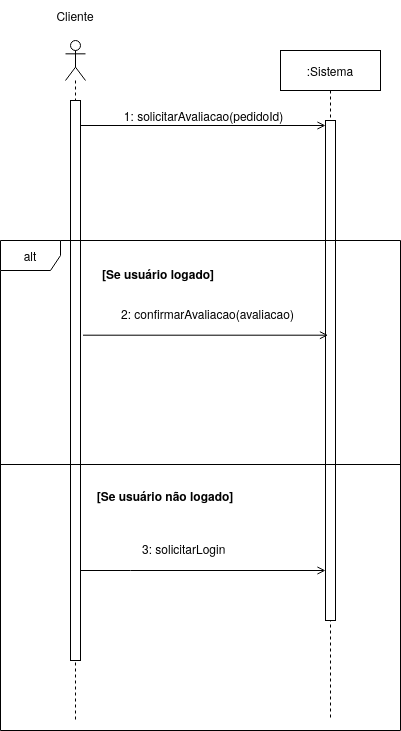

The diagram above was exported from draw.io. Its source (the exported page's mxGraphModel, read from the mxfile embedded in the PNG):
<mxGraphModel dx="1216" dy="796" grid="1" gridSize="10" guides="1" tooltips="1" connect="1" arrows="1" fold="1" page="1" pageScale="1" pageWidth="827" pageHeight="1169" math="0" shadow="0">
  <root>
    <mxCell id="0" />
    <mxCell id="1" parent="0" />
    <mxCell id="_OkJkmnSrXLjzjPsReM4-77" parent="1" style="shape=umlLifeline;perimeter=lifelinePerimeter;whiteSpace=wrap;html=1;container=1;dropTarget=0;collapsible=0;recursiveResize=0;outlineConnect=0;portConstraint=eastwest;newEdgeStyle={&quot;curved&quot;:0,&quot;rounded&quot;:0};participant=umlActor;" value="" vertex="1">
      <mxGeometry height="680" width="20" x="255" y="90" as="geometry" />
    </mxCell>
    <mxCell id="_OkJkmnSrXLjzjPsReM4-80" parent="1" style="html=1;points=[[0,0,0,0,5],[0,1,0,0,-5],[1,0,0,0,5],[1,1,0,0,-5]];perimeter=orthogonalPerimeter;outlineConnect=0;targetShapes=umlLifeline;portConstraint=eastwest;newEdgeStyle={&quot;curved&quot;:0,&quot;rounded&quot;:0};" value="" vertex="1">
      <mxGeometry height="560" width="10" x="260" y="150" as="geometry" />
    </mxCell>
    <mxCell id="_OkJkmnSrXLjzjPsReM4-81" parent="1" style="shape=umlLifeline;perimeter=lifelinePerimeter;whiteSpace=wrap;html=1;container=1;dropTarget=0;collapsible=0;recursiveResize=0;outlineConnect=0;portConstraint=eastwest;newEdgeStyle={&quot;curved&quot;:0,&quot;rounded&quot;:0};" value=":Sistema" vertex="1">
      <mxGeometry height="670" width="100" x="470" y="100" as="geometry" />
    </mxCell>
    <mxCell id="_OkJkmnSrXLjzjPsReM4-82" parent="_OkJkmnSrXLjzjPsReM4-81" style="html=1;points=[[0,0,0,0,5],[0,1,0,0,-5],[1,0,0,0,5],[1,1,0,0,-5]];perimeter=orthogonalPerimeter;outlineConnect=0;targetShapes=umlLifeline;portConstraint=eastwest;newEdgeStyle={&quot;curved&quot;:0,&quot;rounded&quot;:0};" value="" vertex="1">
      <mxGeometry height="500" width="10" x="45" y="70" as="geometry" />
    </mxCell>
    <mxCell id="_OkJkmnSrXLjzjPsReM4-83" edge="1" parent="1" source="_OkJkmnSrXLjzjPsReM4-80" style="html=1;verticalAlign=bottom;endArrow=open;curved=0;rounded=0;entryX=0;entryY=0;entryDx=0;entryDy=5;endFill=0;" target="_OkJkmnSrXLjzjPsReM4-82" value="&lt;font style=&quot;font-size: 12px;&quot;&gt;1: solicitarAvaliacao(pedidoId)&lt;/font&gt;">
      <mxGeometry relative="1" x="0.0015" as="geometry">
        <mxPoint as="offset" />
        <mxPoint x="440" y="175" as="sourcePoint" />
      </mxGeometry>
    </mxCell>
    <mxCell id="_OkJkmnSrXLjzjPsReM4-92" parent="1" style="shape=umlFrame;whiteSpace=wrap;html=1;pointerEvents=0;" value="alt" vertex="1">
      <mxGeometry height="490" width="400" x="190" y="290" as="geometry" />
    </mxCell>
    <mxCell id="_OkJkmnSrXLjzjPsReM4-93" parent="1" style="text;html=1;whiteSpace=wrap;strokeColor=none;fillColor=none;align=center;verticalAlign=middle;rounded=0;" value="&lt;b&gt;[Se usuário não logado]&lt;/b&gt;" vertex="1">
      <mxGeometry height="30" width="150" x="280" y="530" as="geometry" />
    </mxCell>
    <mxCell id="_OkJkmnSrXLjzjPsReM4-99" edge="1" parent="1" style="edgeStyle=orthogonalEdgeStyle;rounded=0;orthogonalLoop=1;jettySize=auto;html=1;curved=0;endArrow=open;endFill=0;">
      <mxGeometry relative="1" as="geometry">
        <Array as="points">
          <mxPoint x="322.5" y="384.69000000000005" />
          <mxPoint x="322.5" y="384.69000000000005" />
        </Array>
        <mxPoint x="272.5" y="384.69000000000005" as="sourcePoint" />
        <mxPoint x="517.5" y="384.69000000000005" as="targetPoint" />
      </mxGeometry>
    </mxCell>
    <mxCell id="_OkJkmnSrXLjzjPsReM4-108" parent="1" style="text;whiteSpace=wrap;html=1;" value="2: confirmarAvaliacao(avaliacao)" vertex="1">
      <mxGeometry height="40" width="210" x="309" y="350" as="geometry" />
    </mxCell>
    <mxCell id="_OkJkmnSrXLjzjPsReM4-114" parent="1" style="text;whiteSpace=wrap;html=1;" value="&lt;b&gt;[Se usuário logado]&lt;/b&gt;" vertex="1">
      <mxGeometry height="40" width="140" x="290" y="310" as="geometry" />
    </mxCell>
    <mxCell id="_OkJkmnSrXLjzjPsReM4-120" parent="1" style="text;whiteSpace=wrap;html=1;" value="3: solicitarLogin" vertex="1">
      <mxGeometry height="40" width="130" x="330" y="585" as="geometry" />
    </mxCell>
    <mxCell id="_OkJkmnSrXLjzjPsReM4-121" parent="1" style="text;html=1;whiteSpace=wrap;strokeColor=none;fillColor=none;align=center;verticalAlign=middle;rounded=0;" value="Cliente" vertex="1">
      <mxGeometry height="30" width="60" x="235" y="50" as="geometry" />
    </mxCell>
    <mxCell id="WG9C_NiScxEFsbdadvRx-1" parent="1" style="line;strokeWidth=1;fillColor=none;align=left;verticalAlign=middle;spacingTop=-1;spacingLeft=3;spacingRight=3;rotatable=0;labelPosition=right;points=[];portConstraint=eastwest;strokeColor=inherit;" value="" vertex="1">
      <mxGeometry height="68" width="400" x="190" y="480" as="geometry" />
    </mxCell>
    <mxCell id="WG9C_NiScxEFsbdadvRx-5" edge="1" parent="1" style="edgeStyle=orthogonalEdgeStyle;rounded=0;orthogonalLoop=1;jettySize=auto;html=1;curved=0;endArrow=open;endFill=0;">
      <mxGeometry relative="1" as="geometry">
        <Array as="points">
          <mxPoint x="320" y="620" />
          <mxPoint x="320" y="620" />
        </Array>
        <mxPoint x="270" y="620" as="sourcePoint" />
        <mxPoint x="515" y="620" as="targetPoint" />
      </mxGeometry>
    </mxCell>
  </root>
</mxGraphModel>